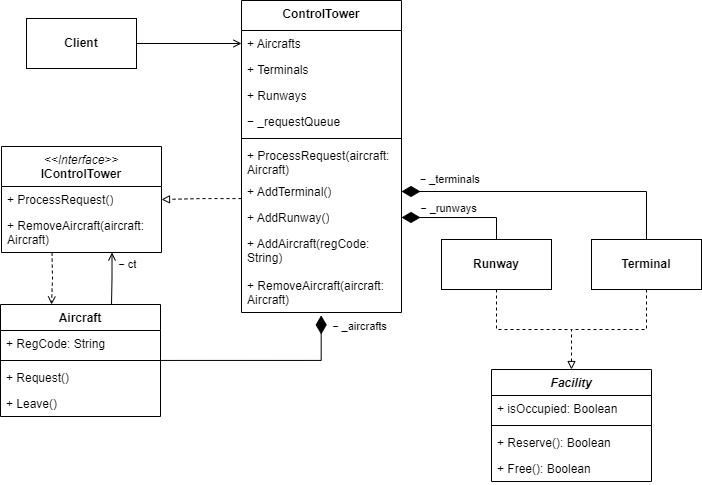

The diagram above was exported from draw.io. Its source (the exported page's mxGraphModel, read from the mxfile embedded in the PNG):
<mxGraphModel dx="2672" dy="558" grid="1" gridSize="10" guides="1" tooltips="1" connect="1" arrows="1" fold="1" page="1" pageScale="1" pageWidth="827" pageHeight="1169" math="0" shadow="0">
  <root>
    <mxCell id="0" />
    <mxCell id="1" parent="0" />
    <mxCell id="kHLHkiWtOestk78m9944-14" value="&lt;i style=&quot;font-weight: 400;&quot;&gt;&amp;lt;&amp;lt;Interface&amp;gt;&amp;gt;&lt;/i&gt;&lt;br&gt;IControlTower" style="swimlane;fontStyle=1;align=center;verticalAlign=top;childLayout=stackLayout;horizontal=1;startSize=40;horizontalStack=0;resizeParent=1;resizeParentMax=0;resizeLast=0;collapsible=1;marginBottom=0;whiteSpace=wrap;html=1;" parent="1" vertex="1">
      <mxGeometry x="-1600" y="186" width="160" height="106" as="geometry" />
    </mxCell>
    <mxCell id="kHLHkiWtOestk78m9944-17" value="+ ProcessRequest()" style="text;strokeColor=none;fillColor=none;align=left;verticalAlign=top;spacingLeft=4;spacingRight=4;overflow=hidden;rotatable=0;points=[[0,0.5],[1,0.5]];portConstraint=eastwest;whiteSpace=wrap;html=1;" parent="kHLHkiWtOestk78m9944-14" vertex="1">
      <mxGeometry y="40" width="160" height="26" as="geometry" />
    </mxCell>
    <mxCell id="40kV6uAOplDrr8OEuX_--26" value="+ RemoveAircraft(aircraft: Aircraft)" style="text;strokeColor=none;fillColor=none;align=left;verticalAlign=top;spacingLeft=4;spacingRight=4;overflow=hidden;rotatable=0;points=[[0,0.5],[1,0.5]];portConstraint=eastwest;whiteSpace=wrap;html=1;" parent="kHLHkiWtOestk78m9944-14" vertex="1">
      <mxGeometry y="66" width="160" height="40" as="geometry" />
    </mxCell>
    <mxCell id="kHLHkiWtOestk78m9944-18" value="Aircraft" style="swimlane;fontStyle=1;align=center;verticalAlign=top;childLayout=stackLayout;horizontal=1;startSize=26;horizontalStack=0;resizeParent=1;resizeParentMax=0;resizeLast=0;collapsible=1;marginBottom=0;whiteSpace=wrap;html=1;" parent="1" vertex="1">
      <mxGeometry x="-1601" y="344" width="160" height="112" as="geometry" />
    </mxCell>
    <mxCell id="kHLHkiWtOestk78m9944-19" value="+ RegCode: String" style="text;strokeColor=none;fillColor=none;align=left;verticalAlign=top;spacingLeft=4;spacingRight=4;overflow=hidden;rotatable=0;points=[[0,0.5],[1,0.5]];portConstraint=eastwest;whiteSpace=wrap;html=1;" parent="kHLHkiWtOestk78m9944-18" vertex="1">
      <mxGeometry y="26" width="160" height="26" as="geometry" />
    </mxCell>
    <mxCell id="kHLHkiWtOestk78m9944-20" value="" style="line;strokeWidth=1;fillColor=none;align=left;verticalAlign=middle;spacingTop=-1;spacingLeft=3;spacingRight=3;rotatable=0;labelPosition=right;points=[];portConstraint=eastwest;strokeColor=inherit;" parent="kHLHkiWtOestk78m9944-18" vertex="1">
      <mxGeometry y="52" width="160" height="8" as="geometry" />
    </mxCell>
    <mxCell id="kHLHkiWtOestk78m9944-21" value="+ Request()" style="text;strokeColor=none;fillColor=none;align=left;verticalAlign=top;spacingLeft=4;spacingRight=4;overflow=hidden;rotatable=0;points=[[0,0.5],[1,0.5]];portConstraint=eastwest;whiteSpace=wrap;html=1;" parent="kHLHkiWtOestk78m9944-18" vertex="1">
      <mxGeometry y="60" width="160" height="26" as="geometry" />
    </mxCell>
    <mxCell id="6dReb3-XUtOYC0sEp73R-54" value="+ Leave()" style="text;strokeColor=none;fillColor=none;align=left;verticalAlign=top;spacingLeft=4;spacingRight=4;overflow=hidden;rotatable=0;points=[[0,0.5],[1,0.5]];portConstraint=eastwest;whiteSpace=wrap;html=1;" parent="kHLHkiWtOestk78m9944-18" vertex="1">
      <mxGeometry y="86" width="160" height="26" as="geometry" />
    </mxCell>
    <mxCell id="6dReb3-XUtOYC0sEp73R-25" value="&lt;i&gt;Facility&lt;/i&gt;" style="swimlane;fontStyle=1;align=center;verticalAlign=top;childLayout=stackLayout;horizontal=1;startSize=26;horizontalStack=0;resizeParent=1;resizeParentMax=0;resizeLast=0;collapsible=1;marginBottom=0;whiteSpace=wrap;html=1;" parent="1" vertex="1">
      <mxGeometry x="-1110" y="409" width="160" height="112" as="geometry" />
    </mxCell>
    <mxCell id="6dReb3-XUtOYC0sEp73R-26" value="+&amp;nbsp;isOccupied: Boolean" style="text;strokeColor=none;fillColor=none;align=left;verticalAlign=top;spacingLeft=4;spacingRight=4;overflow=hidden;rotatable=0;points=[[0,0.5],[1,0.5]];portConstraint=eastwest;whiteSpace=wrap;html=1;" parent="6dReb3-XUtOYC0sEp73R-25" vertex="1">
      <mxGeometry y="26" width="160" height="26" as="geometry" />
    </mxCell>
    <mxCell id="6dReb3-XUtOYC0sEp73R-27" value="" style="line;strokeWidth=1;fillColor=none;align=left;verticalAlign=middle;spacingTop=-1;spacingLeft=3;spacingRight=3;rotatable=0;labelPosition=right;points=[];portConstraint=eastwest;strokeColor=inherit;" parent="6dReb3-XUtOYC0sEp73R-25" vertex="1">
      <mxGeometry y="52" width="160" height="8" as="geometry" />
    </mxCell>
    <mxCell id="6dReb3-XUtOYC0sEp73R-28" value="+ Reserve(): Boolean" style="text;strokeColor=none;fillColor=none;align=left;verticalAlign=top;spacingLeft=4;spacingRight=4;overflow=hidden;rotatable=0;points=[[0,0.5],[1,0.5]];portConstraint=eastwest;whiteSpace=wrap;html=1;" parent="6dReb3-XUtOYC0sEp73R-25" vertex="1">
      <mxGeometry y="60" width="160" height="26" as="geometry" />
    </mxCell>
    <mxCell id="6dReb3-XUtOYC0sEp73R-29" value="+ Free(): Boolean" style="text;strokeColor=none;fillColor=none;align=left;verticalAlign=top;spacingLeft=4;spacingRight=4;overflow=hidden;rotatable=0;points=[[0,0.5],[1,0.5]];portConstraint=eastwest;whiteSpace=wrap;html=1;" parent="6dReb3-XUtOYC0sEp73R-25" vertex="1">
      <mxGeometry y="86" width="160" height="26" as="geometry" />
    </mxCell>
    <mxCell id="6dReb3-XUtOYC0sEp73R-38" style="edgeStyle=orthogonalEdgeStyle;rounded=0;orthogonalLoop=1;jettySize=auto;html=1;entryX=0.5;entryY=0;entryDx=0;entryDy=0;dashed=1;endArrow=block;endFill=0;" parent="1" source="6dReb3-XUtOYC0sEp73R-31" target="6dReb3-XUtOYC0sEp73R-25" edge="1">
      <mxGeometry relative="1" as="geometry" />
    </mxCell>
    <mxCell id="40kV6uAOplDrr8OEuX_--13" style="edgeStyle=orthogonalEdgeStyle;rounded=0;orthogonalLoop=1;jettySize=auto;html=1;entryX=1;entryY=0.5;entryDx=0;entryDy=0;endArrow=diamondThin;endFill=1;endSize=16;" parent="1" source="6dReb3-XUtOYC0sEp73R-31" target="40kV6uAOplDrr8OEuX_--6" edge="1">
      <mxGeometry relative="1" as="geometry" />
    </mxCell>
    <mxCell id="40kV6uAOplDrr8OEuX_--17" value="− _runways" style="edgeLabel;html=1;align=center;verticalAlign=middle;resizable=0;points=[];" parent="40kV6uAOplDrr8OEuX_--13" vertex="1" connectable="0">
      <mxGeometry x="0.7714" y="-1" relative="1" as="geometry">
        <mxPoint x="33" y="-8" as="offset" />
      </mxGeometry>
    </mxCell>
    <mxCell id="6dReb3-XUtOYC0sEp73R-31" value="&lt;span style=&quot;font-weight: 700;&quot;&gt;Runway&lt;/span&gt;" style="html=1;whiteSpace=wrap;" parent="1" vertex="1">
      <mxGeometry x="-1160" y="279" width="110" height="50" as="geometry" />
    </mxCell>
    <mxCell id="6dReb3-XUtOYC0sEp73R-40" style="edgeStyle=orthogonalEdgeStyle;rounded=0;orthogonalLoop=1;jettySize=auto;html=1;endArrow=none;startFill=0;dashed=1;" parent="1" source="6dReb3-XUtOYC0sEp73R-32" edge="1">
      <mxGeometry relative="1" as="geometry">
        <mxPoint x="-1030" y="369" as="targetPoint" />
        <Array as="points">
          <mxPoint x="-955" y="369" />
        </Array>
      </mxGeometry>
    </mxCell>
    <mxCell id="40kV6uAOplDrr8OEuX_--14" style="edgeStyle=orthogonalEdgeStyle;rounded=0;orthogonalLoop=1;jettySize=auto;html=1;entryX=1;entryY=0.5;entryDx=0;entryDy=0;endArrow=diamondThin;endFill=1;endSize=16;" parent="1" source="6dReb3-XUtOYC0sEp73R-32" target="40kV6uAOplDrr8OEuX_--7" edge="1">
      <mxGeometry relative="1" as="geometry" />
    </mxCell>
    <mxCell id="40kV6uAOplDrr8OEuX_--15" value="− _terminals" style="edgeLabel;align=center;verticalAlign=middle;resizable=0;points=[];horizontal=1;" parent="40kV6uAOplDrr8OEuX_--14" vertex="1" connectable="0">
      <mxGeometry x="0.8517" y="-2" relative="1" as="geometry">
        <mxPoint x="27" y="-11" as="offset" />
      </mxGeometry>
    </mxCell>
    <mxCell id="6dReb3-XUtOYC0sEp73R-32" value="&lt;span style=&quot;font-weight: 700;&quot;&gt;Terminal&lt;/span&gt;" style="html=1;whiteSpace=wrap;" parent="1" vertex="1">
      <mxGeometry x="-1010" y="279" width="110" height="50" as="geometry" />
    </mxCell>
    <mxCell id="40kV6uAOplDrr8OEuX_--2" value="ControlTower" style="swimlane;fontStyle=1;align=center;verticalAlign=top;childLayout=stackLayout;horizontal=1;startSize=30;horizontalStack=0;resizeParent=1;resizeParentMax=0;resizeLast=0;collapsible=1;marginBottom=0;whiteSpace=wrap;html=1;" parent="1" vertex="1">
      <mxGeometry x="-1360" y="40" width="160" height="312" as="geometry" />
    </mxCell>
    <mxCell id="40kV6uAOplDrr8OEuX_--22" value="+ Aircrafts" style="text;strokeColor=none;fillColor=none;align=left;verticalAlign=top;spacingLeft=4;spacingRight=4;overflow=hidden;rotatable=0;points=[[0,0.5],[1,0.5]];portConstraint=eastwest;whiteSpace=wrap;html=1;" parent="40kV6uAOplDrr8OEuX_--2" vertex="1">
      <mxGeometry y="30" width="160" height="26" as="geometry" />
    </mxCell>
    <mxCell id="40kV6uAOplDrr8OEuX_--34" value="+ Terminals" style="text;strokeColor=none;fillColor=none;align=left;verticalAlign=top;spacingLeft=4;spacingRight=4;overflow=hidden;rotatable=0;points=[[0,0.5],[1,0.5]];portConstraint=eastwest;whiteSpace=wrap;html=1;" parent="40kV6uAOplDrr8OEuX_--2" vertex="1">
      <mxGeometry y="56" width="160" height="26" as="geometry" />
    </mxCell>
    <mxCell id="40kV6uAOplDrr8OEuX_--35" value="+ Runways" style="text;strokeColor=none;fillColor=none;align=left;verticalAlign=top;spacingLeft=4;spacingRight=4;overflow=hidden;rotatable=0;points=[[0,0.5],[1,0.5]];portConstraint=eastwest;whiteSpace=wrap;html=1;" parent="40kV6uAOplDrr8OEuX_--2" vertex="1">
      <mxGeometry y="82" width="160" height="26" as="geometry" />
    </mxCell>
    <mxCell id="40kV6uAOplDrr8OEuX_--25" value="− _requestQueue" style="text;strokeColor=none;fillColor=none;align=left;verticalAlign=top;spacingLeft=4;spacingRight=4;overflow=hidden;rotatable=0;points=[[0,0.5],[1,0.5]];portConstraint=eastwest;whiteSpace=wrap;html=1;" parent="40kV6uAOplDrr8OEuX_--2" vertex="1">
      <mxGeometry y="108" width="160" height="26" as="geometry" />
    </mxCell>
    <mxCell id="40kV6uAOplDrr8OEuX_--21" value="" style="line;strokeWidth=1;fillColor=none;align=left;verticalAlign=middle;spacingTop=-1;spacingLeft=3;spacingRight=3;rotatable=0;labelPosition=right;points=[];portConstraint=eastwest;strokeColor=inherit;" parent="40kV6uAOplDrr8OEuX_--2" vertex="1">
      <mxGeometry y="134" width="160" height="8" as="geometry" />
    </mxCell>
    <mxCell id="40kV6uAOplDrr8OEuX_--5" value="+ ProcessRequest(aircraft: Aircraft)" style="text;strokeColor=none;fillColor=none;align=left;verticalAlign=top;spacingLeft=4;spacingRight=4;overflow=hidden;rotatable=0;points=[[0,0.5],[1,0.5]];portConstraint=eastwest;whiteSpace=wrap;html=1;" parent="40kV6uAOplDrr8OEuX_--2" vertex="1">
      <mxGeometry y="142" width="160" height="36" as="geometry" />
    </mxCell>
    <mxCell id="40kV6uAOplDrr8OEuX_--7" value="+ AddTerminal()" style="text;strokeColor=none;fillColor=none;align=left;verticalAlign=top;spacingLeft=4;spacingRight=4;overflow=hidden;rotatable=0;points=[[0,0.5],[1,0.5]];portConstraint=eastwest;whiteSpace=wrap;html=1;" parent="40kV6uAOplDrr8OEuX_--2" vertex="1">
      <mxGeometry y="178" width="160" height="26" as="geometry" />
    </mxCell>
    <mxCell id="40kV6uAOplDrr8OEuX_--6" value="+ AddRunway()" style="text;strokeColor=none;fillColor=none;align=left;verticalAlign=top;spacingLeft=4;spacingRight=4;overflow=hidden;rotatable=0;points=[[0,0.5],[1,0.5]];portConstraint=eastwest;whiteSpace=wrap;html=1;" parent="40kV6uAOplDrr8OEuX_--2" vertex="1">
      <mxGeometry y="204" width="160" height="26" as="geometry" />
    </mxCell>
    <mxCell id="40kV6uAOplDrr8OEuX_--8" value="+ AddAircraft(regCode: String)" style="text;strokeColor=none;fillColor=none;align=left;verticalAlign=top;spacingLeft=4;spacingRight=4;overflow=hidden;rotatable=0;points=[[0,0.5],[1,0.5]];portConstraint=eastwest;whiteSpace=wrap;html=1;" parent="40kV6uAOplDrr8OEuX_--2" vertex="1">
      <mxGeometry y="230" width="160" height="42" as="geometry" />
    </mxCell>
    <mxCell id="40kV6uAOplDrr8OEuX_--9" value="+ RemoveAircraft(aircraft: Aircraft)" style="text;strokeColor=none;fillColor=none;align=left;verticalAlign=top;spacingLeft=4;spacingRight=4;overflow=hidden;rotatable=0;points=[[0,0.5],[1,0.5]];portConstraint=eastwest;whiteSpace=wrap;html=1;" parent="40kV6uAOplDrr8OEuX_--2" vertex="1">
      <mxGeometry y="272" width="160" height="40" as="geometry" />
    </mxCell>
    <mxCell id="40kV6uAOplDrr8OEuX_--19" style="edgeStyle=orthogonalEdgeStyle;rounded=0;orthogonalLoop=1;jettySize=auto;html=1;endArrow=diamondThin;endFill=1;endSize=16;entryX=0.498;entryY=1.072;entryDx=0;entryDy=0;entryPerimeter=0;exitX=0.998;exitY=0.492;exitDx=0;exitDy=0;exitPerimeter=0;" parent="1" source="kHLHkiWtOestk78m9944-20" target="40kV6uAOplDrr8OEuX_--9" edge="1">
      <mxGeometry relative="1" as="geometry">
        <mxPoint x="-1440" y="426" as="sourcePoint" />
        <mxPoint x="-1281" y="240" as="targetPoint" />
        <Array as="points">
          <mxPoint x="-1280" y="400" />
        </Array>
      </mxGeometry>
    </mxCell>
    <mxCell id="40kV6uAOplDrr8OEuX_--20" value="− _aircrafts" style="edgeLabel;html=1;align=center;verticalAlign=middle;resizable=0;points=[];" parent="40kV6uAOplDrr8OEuX_--19" vertex="1" connectable="0">
      <mxGeometry x="0.846" y="-1" relative="1" as="geometry">
        <mxPoint x="37" y="-5" as="offset" />
      </mxGeometry>
    </mxCell>
    <mxCell id="40kV6uAOplDrr8OEuX_--24" style="edgeStyle=orthogonalEdgeStyle;rounded=0;orthogonalLoop=1;jettySize=auto;html=1;endArrow=open;endFill=0;" parent="1" source="40kV6uAOplDrr8OEuX_--23" target="40kV6uAOplDrr8OEuX_--22" edge="1">
      <mxGeometry relative="1" as="geometry" />
    </mxCell>
    <mxCell id="40kV6uAOplDrr8OEuX_--23" value="&lt;b&gt;Client&lt;/b&gt;" style="html=1;whiteSpace=wrap;" parent="1" vertex="1">
      <mxGeometry x="-1575" y="58" width="110" height="50" as="geometry" />
    </mxCell>
    <mxCell id="40kV6uAOplDrr8OEuX_--30" style="edgeStyle=orthogonalEdgeStyle;rounded=0;orthogonalLoop=1;jettySize=auto;html=1;entryX=0.497;entryY=1.003;entryDx=0;entryDy=0;entryPerimeter=0;endArrow=open;endFill=0;" parent="1" edge="1">
      <mxGeometry relative="1" as="geometry">
        <mxPoint x="-1490" y="343.88" as="sourcePoint" />
        <mxPoint x="-1489.48" y="292" as="targetPoint" />
      </mxGeometry>
    </mxCell>
    <mxCell id="40kV6uAOplDrr8OEuX_--33" value="− ct" style="edgeLabel;align=center;verticalAlign=middle;resizable=0;points=[];" parent="40kV6uAOplDrr8OEuX_--30" vertex="1" connectable="0">
      <mxGeometry x="0.4934" y="2" relative="1" as="geometry">
        <mxPoint x="17" y="-2" as="offset" />
      </mxGeometry>
    </mxCell>
    <mxCell id="40kV6uAOplDrr8OEuX_--29" style="edgeStyle=orthogonalEdgeStyle;rounded=0;orthogonalLoop=1;jettySize=auto;html=1;endArrow=block;endFill=0;exitX=0;exitY=0.773;exitDx=0;exitDy=0;dashed=1;exitPerimeter=0;" parent="1" source="40kV6uAOplDrr8OEuX_--7" target="kHLHkiWtOestk78m9944-14" edge="1">
      <mxGeometry relative="1" as="geometry">
        <Array as="points" />
      </mxGeometry>
    </mxCell>
    <mxCell id="40kV6uAOplDrr8OEuX_--32" style="edgeStyle=orthogonalEdgeStyle;rounded=0;orthogonalLoop=1;jettySize=auto;html=1;entryX=0.497;entryY=1.003;entryDx=0;entryDy=0;entryPerimeter=0;endArrow=open;endFill=0;dashed=1;" parent="1" edge="1">
      <mxGeometry relative="1" as="geometry">
        <mxPoint x="-1549.48" y="292.12" as="sourcePoint" />
        <mxPoint x="-1550" y="344" as="targetPoint" />
      </mxGeometry>
    </mxCell>
  </root>
</mxGraphModel>